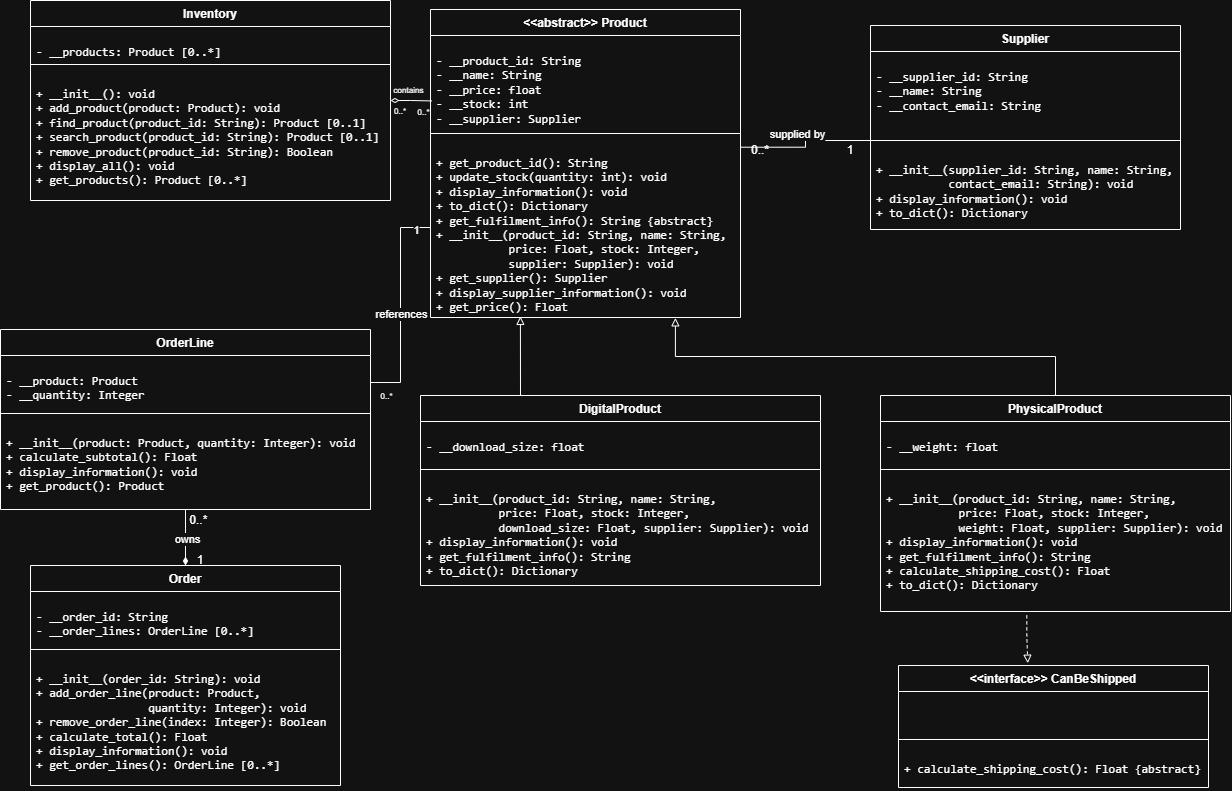

The diagram above was exported from draw.io. Its source (the exported page's mxGraphModel, read from the mxfile embedded in the PNG):
<mxGraphModel dx="440" dy="263" grid="1" gridSize="10" guides="1" tooltips="1" connect="1" arrows="1" fold="1" page="1" pageScale="1" pageWidth="850" pageHeight="1100" math="0" shadow="0">
  <root>
    <mxCell id="0" />
    <mxCell id="1" parent="0" />
    <mxCell id="FYgIaJfS9HG9-Ed24vVU-1" parent="1" style="swimlane;fontStyle=1;align=center;verticalAlign=top;childLayout=stackLayout;horizontal=1;startSize=26;horizontalStack=0;resizeParent=1;resizeParentMax=0;resizeLast=0;collapsible=1;marginBottom=0;whiteSpace=wrap;html=1;" value="Inventory" vertex="1">
      <mxGeometry height="200" width="360" x="30" y="5" as="geometry">
        <mxRectangle height="30" width="90" x="30" y="170" as="alternateBounds" />
      </mxGeometry>
    </mxCell>
    <mxCell id="FYgIaJfS9HG9-Ed24vVU-2" parent="FYgIaJfS9HG9-Ed24vVU-1" style="text;strokeColor=none;fillColor=none;align=left;verticalAlign=top;spacingLeft=4;spacingRight=4;overflow=hidden;rotatable=0;points=[[0,0.5],[1,0.5]];portConstraint=eastwest;whiteSpace=wrap;html=1;" value="&lt;pre dir=&quot;ltr&quot;&gt;&lt;code&gt;- __products: Product [0..*]&lt;/code&gt;&lt;/pre&gt;" vertex="1">
      <mxGeometry height="34" width="360" y="26" as="geometry" />
    </mxCell>
    <mxCell id="FYgIaJfS9HG9-Ed24vVU-3" parent="FYgIaJfS9HG9-Ed24vVU-1" style="line;strokeWidth=1;fillColor=none;align=left;verticalAlign=middle;spacingTop=-1;spacingLeft=3;spacingRight=3;rotatable=0;labelPosition=right;points=[];portConstraint=eastwest;strokeColor=inherit;labelPerimeter=1;" value="" vertex="1">
      <mxGeometry height="8" width="360" y="60" as="geometry" />
    </mxCell>
    <mxCell id="FYgIaJfS9HG9-Ed24vVU-4" parent="FYgIaJfS9HG9-Ed24vVU-1" style="text;strokeColor=none;fillColor=none;align=left;verticalAlign=top;spacingLeft=4;spacingRight=4;overflow=hidden;rotatable=0;points=[[0,0.5],[1,0.5]];portConstraint=eastwest;whiteSpace=wrap;html=1;" value="&lt;pre dir=&quot;ltr&quot;&gt;&lt;code&gt;+ __init__(): void&lt;br/&gt;+ add_product(product: Product): void&lt;br/&gt;+ find_product(product_id: String): Product [0..1]&lt;br/&gt;+ search_product(product_id: String): Product [0..1]&lt;br/&gt;+ remove_product(product_id: String): Boolean&lt;br/&gt;+ display_all(): void&lt;br/&gt;+ get_products(): Product [0..*]&lt;/code&gt;&lt;/pre&gt;" vertex="1">
      <mxGeometry height="132" width="360" y="68" as="geometry" />
    </mxCell>
    <mxCell id="FYgIaJfS9HG9-Ed24vVU-7" parent="1" style="swimlane;fontStyle=1;align=center;verticalAlign=top;childLayout=stackLayout;horizontal=1;startSize=26;horizontalStack=0;resizeParent=1;resizeParentMax=0;resizeLast=0;collapsible=1;marginBottom=0;whiteSpace=wrap;html=1;" value="&amp;lt;&amp;lt;abstract&amp;gt;&amp;gt;&amp;nbsp;&lt;span style=&quot;background-color: transparent; color: light-dark(#000000, var(--ge-light-color, #ffffff));&quot;&gt;Product&lt;/span&gt;" vertex="1">
      <mxGeometry height="308" width="310" x="430" y="14" as="geometry">
        <mxRectangle height="30" width="90" x="30" y="170" as="alternateBounds" />
      </mxGeometry>
    </mxCell>
    <mxCell id="FYgIaJfS9HG9-Ed24vVU-8" parent="FYgIaJfS9HG9-Ed24vVU-7" style="text;strokeColor=none;fillColor=none;align=left;verticalAlign=top;spacingLeft=4;spacingRight=4;overflow=hidden;rotatable=0;points=[[0,0.5],[1,0.5]];portConstraint=eastwest;whiteSpace=wrap;html=1;" value="&lt;pre dir=&quot;ltr&quot;&gt;&lt;code&gt;- __product_id: String&lt;br&gt;- __name: String&lt;br&gt;- __price: float&lt;br&gt;- __stock: int&lt;br&gt;- __supplier: Supplier&lt;/code&gt;&lt;/pre&gt;" vertex="1">
      <mxGeometry height="94" width="310" y="26" as="geometry" />
    </mxCell>
    <mxCell id="FYgIaJfS9HG9-Ed24vVU-9" parent="FYgIaJfS9HG9-Ed24vVU-7" style="line;strokeWidth=1;fillColor=none;align=left;verticalAlign=middle;spacingTop=-1;spacingLeft=3;spacingRight=3;rotatable=0;labelPosition=right;points=[];portConstraint=eastwest;strokeColor=inherit;labelPerimeter=1;" value="" vertex="1">
      <mxGeometry height="8" width="310" y="120" as="geometry" />
    </mxCell>
    <mxCell id="FYgIaJfS9HG9-Ed24vVU-10" parent="FYgIaJfS9HG9-Ed24vVU-7" style="text;strokeColor=none;fillColor=none;align=left;verticalAlign=top;spacingLeft=4;spacingRight=4;overflow=hidden;rotatable=0;points=[[0,0.5],[1,0.5]];portConstraint=eastwest;whiteSpace=wrap;html=1;" value="&lt;pre dir=&quot;ltr&quot;&gt;&lt;code&gt;+ get_product_id(): String&lt;br&gt;+ update_stock(quantity: int): void&lt;br&gt;+ display_information(): void&lt;br&gt;+ to_dict(): Dictionary&lt;br&gt;+ get_fulfilment_info(): String {abstract}&lt;br&gt;+ __init__(product_id: String, name: String,&lt;br&gt;           price: Float, stock: Integer,&lt;br&gt;           supplier: Supplier): void&lt;br&gt;+ get_supplier(): Supplier&lt;br&gt;+ display_supplier_information(): void&lt;br&gt;+ get_price(): Float&lt;/code&gt;&lt;/pre&gt;" vertex="1">
      <mxGeometry height="180" width="310" y="128" as="geometry" />
    </mxCell>
    <mxCell id="FYgIaJfS9HG9-Ed24vVU-12" parent="1" style="swimlane;fontStyle=1;align=center;verticalAlign=top;childLayout=stackLayout;horizontal=1;startSize=26;horizontalStack=0;resizeParent=1;resizeParentMax=0;resizeLast=0;collapsible=1;marginBottom=0;whiteSpace=wrap;html=1;" value="PhysicalProduct" vertex="1">
      <mxGeometry height="216" width="350" x="880" y="400" as="geometry">
        <mxRectangle height="30" width="90" x="30" y="170" as="alternateBounds" />
      </mxGeometry>
    </mxCell>
    <mxCell id="FYgIaJfS9HG9-Ed24vVU-13" parent="FYgIaJfS9HG9-Ed24vVU-12" style="text;strokeColor=none;fillColor=none;align=left;verticalAlign=top;spacingLeft=4;spacingRight=4;overflow=hidden;rotatable=0;points=[[0,0.5],[1,0.5]];portConstraint=eastwest;whiteSpace=wrap;html=1;" value="&lt;pre dir=&quot;ltr&quot;&gt;&lt;code&gt;- __weight: float&lt;/code&gt;&lt;/pre&gt;" vertex="1">
      <mxGeometry height="44" width="350" y="26" as="geometry" />
    </mxCell>
    <mxCell id="FYgIaJfS9HG9-Ed24vVU-14" parent="FYgIaJfS9HG9-Ed24vVU-12" style="line;strokeWidth=1;fillColor=none;align=left;verticalAlign=middle;spacingTop=-1;spacingLeft=3;spacingRight=3;rotatable=0;labelPosition=right;points=[];portConstraint=eastwest;strokeColor=inherit;labelPerimeter=1;" value="" vertex="1">
      <mxGeometry height="8" width="350" y="70" as="geometry" />
    </mxCell>
    <mxCell id="FYgIaJfS9HG9-Ed24vVU-15" parent="FYgIaJfS9HG9-Ed24vVU-12" style="text;strokeColor=none;fillColor=none;align=left;verticalAlign=top;spacingLeft=4;spacingRight=4;overflow=hidden;rotatable=0;points=[[0,0.5],[1,0.5]];portConstraint=eastwest;whiteSpace=wrap;html=1;" value="&lt;pre dir=&quot;ltr&quot;&gt;&lt;code&gt;+ __init__(product_id: String, name: String,&lt;br/&gt;           price: Float, stock: Integer,&lt;br/&gt;           weight: Float, supplier: Supplier): void&lt;br/&gt;+ display_information(): void&lt;br/&gt;+ get_fulfilment_info(): String&lt;br/&gt;+ calculate_shipping_cost(): Float&lt;br/&gt;+ to_dict(): Dictionary&lt;/code&gt;&lt;/pre&gt;" vertex="1">
      <mxGeometry height="138" width="350" y="78" as="geometry" />
    </mxCell>
    <mxCell id="FYgIaJfS9HG9-Ed24vVU-25" edge="1" parent="1" source="FYgIaJfS9HG9-Ed24vVU-15" style="edgeStyle=orthogonalEdgeStyle;rounded=0;orthogonalLoop=1;jettySize=auto;html=1;defaultLabelBackgroundColor=page;dashed=1;endArrow=block;endFill=0;entryX=0.417;entryY=-0.019;entryDx=0;entryDy=0;entryPerimeter=0;exitX=0.418;exitY=1.028;exitDx=0;exitDy=0;exitPerimeter=0;" target="FYgIaJfS9HG9-Ed24vVU-20">
      <mxGeometry relative="1" x="-0.1285" as="geometry">
        <Array as="points">
          <mxPoint x="1026.3" y="640" />
          <mxPoint x="1027.3" y="640" />
        </Array>
        <mxPoint x="580" y="540" as="sourcePoint" />
        <mxPoint x="370" y="455.7" as="targetPoint" />
      </mxGeometry>
    </mxCell>
    <mxCell id="FYgIaJfS9HG9-Ed24vVU-16" parent="1" style="swimlane;fontStyle=1;align=center;verticalAlign=top;childLayout=stackLayout;horizontal=1;startSize=26;horizontalStack=0;resizeParent=1;resizeParentMax=0;resizeLast=0;collapsible=1;marginBottom=0;whiteSpace=wrap;html=1;" value="DigitalProduct" vertex="1">
      <mxGeometry height="190" width="400" x="420" y="400" as="geometry">
        <mxRectangle height="30" width="90" x="30" y="170" as="alternateBounds" />
      </mxGeometry>
    </mxCell>
    <mxCell id="FYgIaJfS9HG9-Ed24vVU-17" parent="FYgIaJfS9HG9-Ed24vVU-16" style="text;strokeColor=none;fillColor=none;align=left;verticalAlign=top;spacingLeft=4;spacingRight=4;overflow=hidden;rotatable=0;points=[[0,0.5],[1,0.5]];portConstraint=eastwest;whiteSpace=wrap;html=1;" value="&lt;pre dir=&quot;ltr&quot;&gt;&lt;code&gt;- __download_size: float&lt;/code&gt;&lt;/pre&gt;" vertex="1">
      <mxGeometry height="44" width="400" y="26" as="geometry" />
    </mxCell>
    <mxCell id="FYgIaJfS9HG9-Ed24vVU-18" parent="FYgIaJfS9HG9-Ed24vVU-16" style="line;strokeWidth=1;fillColor=none;align=left;verticalAlign=middle;spacingTop=-1;spacingLeft=3;spacingRight=3;rotatable=0;labelPosition=right;points=[];portConstraint=eastwest;strokeColor=inherit;labelPerimeter=1;" value="" vertex="1">
      <mxGeometry height="8" width="400" y="70" as="geometry" />
    </mxCell>
    <mxCell id="FYgIaJfS9HG9-Ed24vVU-19" parent="FYgIaJfS9HG9-Ed24vVU-16" style="text;strokeColor=none;fillColor=none;align=left;verticalAlign=top;spacingLeft=4;spacingRight=4;overflow=hidden;rotatable=0;points=[[0,0.5],[1,0.5]];portConstraint=eastwest;whiteSpace=wrap;html=1;" value="&lt;pre dir=&quot;ltr&quot;&gt;&lt;code&gt;+ __init__(product_id: String, name: String,&lt;br/&gt;           price: Float, stock: Integer,&lt;br/&gt;           download_size: Float, supplier: Supplier): void&lt;br/&gt;+ display_information(): void&lt;br/&gt;+ get_fulfilment_info(): String&lt;br/&gt;+ to_dict(): Dictionary&lt;/code&gt;&lt;/pre&gt;" vertex="1">
      <mxGeometry height="112" width="400" y="78" as="geometry" />
    </mxCell>
    <mxCell id="FYgIaJfS9HG9-Ed24vVU-20" parent="1" style="swimlane;fontStyle=1;align=center;verticalAlign=top;childLayout=stackLayout;horizontal=1;startSize=26;horizontalStack=0;resizeParent=1;resizeParentMax=0;resizeLast=0;collapsible=1;marginBottom=0;whiteSpace=wrap;html=1;" value="&amp;lt;&amp;lt;interface&amp;gt;&amp;gt; CanBeShipped" vertex="1">
      <mxGeometry height="122" width="310" x="898" y="670" as="geometry">
        <mxRectangle height="30" width="90" x="30" y="170" as="alternateBounds" />
      </mxGeometry>
    </mxCell>
    <mxCell id="FYgIaJfS9HG9-Ed24vVU-21" parent="FYgIaJfS9HG9-Ed24vVU-20" style="text;strokeColor=none;fillColor=none;align=left;verticalAlign=top;spacingLeft=4;spacingRight=4;overflow=hidden;rotatable=0;points=[[0,0.5],[1,0.5]];portConstraint=eastwest;whiteSpace=wrap;html=1;" value="&lt;pre dir=&quot;ltr&quot;&gt;   &lt;/pre&gt;" vertex="1">
      <mxGeometry height="44" width="310" y="26" as="geometry" />
    </mxCell>
    <mxCell id="FYgIaJfS9HG9-Ed24vVU-22" parent="FYgIaJfS9HG9-Ed24vVU-20" style="line;strokeWidth=1;fillColor=none;align=left;verticalAlign=middle;spacingTop=-1;spacingLeft=3;spacingRight=3;rotatable=0;labelPosition=right;points=[];portConstraint=eastwest;strokeColor=inherit;labelPerimeter=1;" value="" vertex="1">
      <mxGeometry height="8" width="310" y="70" as="geometry" />
    </mxCell>
    <mxCell id="FYgIaJfS9HG9-Ed24vVU-23" parent="FYgIaJfS9HG9-Ed24vVU-20" style="text;strokeColor=none;fillColor=none;align=left;verticalAlign=top;spacingLeft=4;spacingRight=4;overflow=hidden;rotatable=0;points=[[0,0.5],[1,0.5]];portConstraint=eastwest;whiteSpace=wrap;html=1;" value="&lt;pre dir=&quot;ltr&quot;&gt;&lt;code&gt;+ calculate_shipping_cost(): Float {abstract}&lt;/code&gt;&lt;/pre&gt;" vertex="1">
      <mxGeometry height="44" width="310" y="78" as="geometry" />
    </mxCell>
    <mxCell id="FYgIaJfS9HG9-Ed24vVU-26" edge="1" parent="1" source="FYgIaJfS9HG9-Ed24vVU-1" style="edgeStyle=orthogonalEdgeStyle;rounded=0;orthogonalLoop=1;jettySize=auto;html=1;exitX=1;exitY=0.5;exitDx=0;exitDy=0;entryX=0.004;entryY=0.696;entryDx=0;entryDy=0;entryPerimeter=0;defaultLabelBackgroundColor=page;startArrow=diamondThin;startFill=0;endArrow=none;endFill=0;" target="FYgIaJfS9HG9-Ed24vVU-8">
      <mxGeometry relative="1" x="0.0086" as="geometry" />
    </mxCell>
    <mxCell id="FYgIaJfS9HG9-Ed24vVU-27" connectable="0" parent="FYgIaJfS9HG9-Ed24vVU-26" style="edgeLabel;html=1;align=center;verticalAlign=middle;resizable=0;points=[];inheritText=1;defaultLabelBackgroundColor=page;" value="&lt;font style=&quot;font-size: 8px;&quot;&gt;contains&lt;/font&gt;" vertex="1">
      <mxGeometry relative="1" x="-0.4717" y="1" as="geometry">
        <mxPoint x="6" y="-11" as="offset" />
      </mxGeometry>
    </mxCell>
    <mxCell id="FYgIaJfS9HG9-Ed24vVU-29" connectable="0" parent="FYgIaJfS9HG9-Ed24vVU-26" style="edgeLabel;html=1;align=center;verticalAlign=middle;resizable=0;points=[];inheritText=1;defaultLabelBackgroundColor=page;" value="&lt;font style=&quot;font-size: 8px;&quot;&gt;0..*&lt;/font&gt;" vertex="1">
      <mxGeometry relative="1" x="-0.4717" y="1" as="geometry">
        <mxPoint x="21" y="11" as="offset" />
      </mxGeometry>
    </mxCell>
    <mxCell id="NHVbUjWRpBqtOtJxBObF-25" connectable="0" parent="FYgIaJfS9HG9-Ed24vVU-26" style="edgeLabel;html=1;align=center;verticalAlign=middle;resizable=0;points=[];inheritText=1;defaultLabelBackgroundColor=page;" value="&lt;font style=&quot;font-size: 8px;&quot;&gt;0..*&lt;/font&gt;" vertex="1">
      <mxGeometry relative="1" x="-0.4717" y="1" as="geometry">
        <mxPoint x="-16" y="295" as="offset" />
      </mxGeometry>
    </mxCell>
    <mxCell id="FYgIaJfS9HG9-Ed24vVU-30" edge="1" parent="1" source="FYgIaJfS9HG9-Ed24vVU-12" style="edgeStyle=orthogonalEdgeStyle;rounded=0;orthogonalLoop=1;jettySize=auto;html=1;exitX=0.5;exitY=0;exitDx=0;exitDy=0;entryX=0.79;entryY=1.002;entryDx=0;entryDy=0;entryPerimeter=0;defaultLabelBackgroundColor=page;endArrow=block;endFill=0;" target="FYgIaJfS9HG9-Ed24vVU-10">
      <mxGeometry relative="1" x="-0.0047" as="geometry" />
    </mxCell>
    <mxCell id="NHVbUjWRpBqtOtJxBObF-5" parent="1" style="swimlane;fontStyle=1;align=center;verticalAlign=top;childLayout=stackLayout;horizontal=1;startSize=26;horizontalStack=0;resizeParent=1;resizeParentMax=0;resizeLast=0;collapsible=1;marginBottom=0;whiteSpace=wrap;html=1;" value="Supplier" vertex="1">
      <mxGeometry height="204" width="310" x="870" y="30" as="geometry">
        <mxRectangle height="30" width="90" x="30" y="170" as="alternateBounds" />
      </mxGeometry>
    </mxCell>
    <mxCell id="NHVbUjWRpBqtOtJxBObF-6" parent="NHVbUjWRpBqtOtJxBObF-5" style="text;strokeColor=none;fillColor=none;align=left;verticalAlign=top;spacingLeft=4;spacingRight=4;overflow=hidden;rotatable=0;points=[[0,0.5],[1,0.5]];portConstraint=eastwest;whiteSpace=wrap;html=1;" value="&lt;pre dir=&quot;ltr&quot;&gt;&lt;code&gt;- __supplier_id: String&lt;br/&gt;- __name: String&lt;br/&gt;- __contact_email: String&lt;/code&gt;&lt;/pre&gt;" vertex="1">
      <mxGeometry height="85" width="310" y="26" as="geometry" />
    </mxCell>
    <mxCell id="NHVbUjWRpBqtOtJxBObF-7" parent="NHVbUjWRpBqtOtJxBObF-5" style="line;strokeWidth=1;fillColor=none;align=left;verticalAlign=middle;spacingTop=-1;spacingLeft=3;spacingRight=3;rotatable=0;labelPosition=right;points=[];portConstraint=eastwest;strokeColor=inherit;labelPerimeter=1;" value="" vertex="1">
      <mxGeometry height="8" width="310" y="111" as="geometry" />
    </mxCell>
    <mxCell id="NHVbUjWRpBqtOtJxBObF-8" parent="NHVbUjWRpBqtOtJxBObF-5" style="text;strokeColor=none;fillColor=none;align=left;verticalAlign=top;spacingLeft=4;spacingRight=4;overflow=hidden;rotatable=0;points=[[0,0.5],[1,0.5]];portConstraint=eastwest;whiteSpace=wrap;html=1;" value="&lt;pre dir=&quot;ltr&quot;&gt;&lt;code&gt;+ __init__(supplier_id: String, name: String,&lt;br/&gt;           contact_email: String): void&lt;br/&gt;+ display_information(): void&lt;br/&gt;+ to_dict(): Dictionary&lt;/code&gt;&lt;/pre&gt;" vertex="1">
      <mxGeometry height="85" width="310" y="119" as="geometry" />
    </mxCell>
    <mxCell id="NHVbUjWRpBqtOtJxBObF-9" edge="1" parent="1" source="NHVbUjWRpBqtOtJxBObF-7" style="edgeStyle=orthogonalEdgeStyle;rounded=0;orthogonalLoop=1;jettySize=auto;html=1;entryX=0.999;entryY=0.054;entryDx=0;entryDy=0;entryPerimeter=0;defaultLabelBackgroundColor=page;endArrow=none;endFill=0;" target="FYgIaJfS9HG9-Ed24vVU-10">
      <mxGeometry relative="1" x="-0.0062" as="geometry" />
    </mxCell>
    <mxCell id="NHVbUjWRpBqtOtJxBObF-10" connectable="0" parent="NHVbUjWRpBqtOtJxBObF-9" style="edgeLabel;html=1;align=center;verticalAlign=middle;resizable=0;points=[];inheritText=1;defaultLabelBackgroundColor=page;" value="supplied by" vertex="1">
      <mxGeometry relative="1" x="0.1671" y="-1" as="geometry">
        <mxPoint y="-12" as="offset" />
      </mxGeometry>
    </mxCell>
    <mxCell id="NHVbUjWRpBqtOtJxBObF-11" parent="1" style="text;html=1;whiteSpace=wrap;strokeColor=none;fillColor=none;align=center;verticalAlign=middle;rounded=0;" value="0..*" vertex="1">
      <mxGeometry height="30" width="60" x="730" y="140" as="geometry" />
    </mxCell>
    <mxCell id="NHVbUjWRpBqtOtJxBObF-12" parent="1" style="text;html=1;whiteSpace=wrap;strokeColor=none;fillColor=none;align=center;verticalAlign=middle;rounded=0;" value="1" vertex="1">
      <mxGeometry height="30" width="60" x="820" y="140" as="geometry" />
    </mxCell>
    <mxCell id="NHVbUjWRpBqtOtJxBObF-13" parent="1" style="swimlane;fontStyle=1;align=center;verticalAlign=top;childLayout=stackLayout;horizontal=1;startSize=26;horizontalStack=0;resizeParent=1;resizeParentMax=0;resizeLast=0;collapsible=1;marginBottom=0;whiteSpace=wrap;html=1;" value="Order" vertex="1">
      <mxGeometry height="220" width="310" x="30" y="570" as="geometry">
        <mxRectangle height="30" width="90" x="30" y="170" as="alternateBounds" />
      </mxGeometry>
    </mxCell>
    <mxCell id="NHVbUjWRpBqtOtJxBObF-14" parent="NHVbUjWRpBqtOtJxBObF-13" style="text;strokeColor=none;fillColor=none;align=left;verticalAlign=top;spacingLeft=4;spacingRight=4;overflow=hidden;rotatable=0;points=[[0,0.5],[1,0.5]];portConstraint=eastwest;whiteSpace=wrap;html=1;" value="&lt;pre dir=&quot;ltr&quot;&gt;&lt;code&gt;- __order_id: String&lt;br/&gt;- __order_lines: OrderLine [0..*]&lt;/code&gt;&lt;/pre&gt;" vertex="1">
      <mxGeometry height="54" width="310" y="26" as="geometry" />
    </mxCell>
    <mxCell id="NHVbUjWRpBqtOtJxBObF-15" parent="NHVbUjWRpBqtOtJxBObF-13" style="line;strokeWidth=1;fillColor=none;align=left;verticalAlign=middle;spacingTop=-1;spacingLeft=3;spacingRight=3;rotatable=0;labelPosition=right;points=[];portConstraint=eastwest;strokeColor=inherit;labelPerimeter=1;" value="" vertex="1">
      <mxGeometry height="8" width="310" y="80" as="geometry" />
    </mxCell>
    <mxCell id="NHVbUjWRpBqtOtJxBObF-16" parent="NHVbUjWRpBqtOtJxBObF-13" style="text;strokeColor=none;fillColor=none;align=left;verticalAlign=top;spacingLeft=4;spacingRight=4;overflow=hidden;rotatable=0;points=[[0,0.5],[1,0.5]];portConstraint=eastwest;whiteSpace=wrap;html=1;" value="&lt;pre dir=&quot;ltr&quot;&gt;&lt;code&gt;+ __init__(order_id: String): void&lt;br/&gt;+ add_order_line(product: Product,&lt;br/&gt;                 quantity: Integer): void&lt;br/&gt;+ remove_order_line(index: Integer): Boolean&lt;br/&gt;+ calculate_total(): Float&lt;br/&gt;+ display_information(): void&lt;br/&gt;+ get_order_lines(): OrderLine [0..*]&lt;/code&gt;&lt;/pre&gt;" vertex="1">
      <mxGeometry height="132" width="310" y="88" as="geometry" />
    </mxCell>
    <mxCell id="NHVbUjWRpBqtOtJxBObF-28" edge="1" parent="1" source="NHVbUjWRpBqtOtJxBObF-17" style="edgeStyle=orthogonalEdgeStyle;rounded=0;orthogonalLoop=1;jettySize=auto;html=1;defaultLabelBackgroundColor=page;endArrow=diamondThin;endFill=1;" target="NHVbUjWRpBqtOtJxBObF-13">
      <mxGeometry relative="1" as="geometry" />
    </mxCell>
    <mxCell id="NHVbUjWRpBqtOtJxBObF-29" connectable="0" parent="NHVbUjWRpBqtOtJxBObF-28" style="edgeLabel;html=1;align=center;verticalAlign=middle;resizable=0;points=[];inheritText=1;defaultLabelBackgroundColor=page;" value="owns" vertex="1">
      <mxGeometry relative="1" x="0.0414" y="1" as="geometry">
        <mxPoint as="offset" />
      </mxGeometry>
    </mxCell>
    <mxCell id="NHVbUjWRpBqtOtJxBObF-17" parent="1" style="swimlane;fontStyle=1;align=center;verticalAlign=top;childLayout=stackLayout;horizontal=1;startSize=26;horizontalStack=0;resizeParent=1;resizeParentMax=0;resizeLast=0;collapsible=1;marginBottom=0;whiteSpace=wrap;html=1;" value="OrderLine" vertex="1">
      <mxGeometry height="180" width="370" y="334" as="geometry">
        <mxRectangle height="30" width="90" x="30" y="170" as="alternateBounds" />
      </mxGeometry>
    </mxCell>
    <mxCell id="NHVbUjWRpBqtOtJxBObF-18" parent="NHVbUjWRpBqtOtJxBObF-17" style="text;strokeColor=none;fillColor=none;align=left;verticalAlign=top;spacingLeft=4;spacingRight=4;overflow=hidden;rotatable=0;points=[[0,0.5],[1,0.5]];portConstraint=eastwest;whiteSpace=wrap;html=1;" value="&lt;pre dir=&quot;ltr&quot;&gt;&lt;code&gt;- __product: Product&lt;br/&gt;- __quantity: Integer&lt;/code&gt;&lt;/pre&gt;" vertex="1">
      <mxGeometry height="54" width="370" y="26" as="geometry" />
    </mxCell>
    <mxCell id="NHVbUjWRpBqtOtJxBObF-19" parent="NHVbUjWRpBqtOtJxBObF-17" style="line;strokeWidth=1;fillColor=none;align=left;verticalAlign=middle;spacingTop=-1;spacingLeft=3;spacingRight=3;rotatable=0;labelPosition=right;points=[];portConstraint=eastwest;strokeColor=inherit;labelPerimeter=1;" value="" vertex="1">
      <mxGeometry height="8" width="370" y="80" as="geometry" />
    </mxCell>
    <mxCell id="NHVbUjWRpBqtOtJxBObF-20" parent="NHVbUjWRpBqtOtJxBObF-17" style="text;strokeColor=none;fillColor=none;align=left;verticalAlign=top;spacingLeft=4;spacingRight=4;overflow=hidden;rotatable=0;points=[[0,0.5],[1,0.5]];portConstraint=eastwest;whiteSpace=wrap;html=1;" value="&lt;pre dir=&quot;ltr&quot;&gt;&lt;code&gt;+ __init__(product: Product, quantity: Integer): void&lt;br/&gt;+ calculate_subtotal(): Float&lt;br/&gt;+ display_information(): void&lt;br/&gt;+ get_product(): Product&lt;/code&gt;&lt;/pre&gt;" vertex="1">
      <mxGeometry height="92" width="370" y="88" as="geometry" />
    </mxCell>
    <mxCell id="NHVbUjWRpBqtOtJxBObF-24" edge="1" parent="1" source="NHVbUjWRpBqtOtJxBObF-18" style="edgeStyle=elbowEdgeStyle;elbow=horizontal;endArrow=none;html=1;curved=0;rounded=0;endSize=8;startSize=8;defaultLabelBackgroundColor=page;entryX=0;entryY=0.5;entryDx=0;entryDy=0;endFill=0;" target="FYgIaJfS9HG9-Ed24vVU-10" value="">
      <mxGeometry height="50" relative="1" width="50" as="geometry">
        <mxPoint x="360" y="320" as="sourcePoint" />
        <mxPoint x="410" y="270" as="targetPoint" />
      </mxGeometry>
    </mxCell>
    <mxCell id="NHVbUjWRpBqtOtJxBObF-26" connectable="0" parent="NHVbUjWRpBqtOtJxBObF-24" style="edgeLabel;html=1;align=center;verticalAlign=middle;resizable=0;points=[];inheritText=1;defaultLabelBackgroundColor=page;" value="1" vertex="1">
      <mxGeometry relative="1" x="0.8598" y="-2" as="geometry">
        <mxPoint as="offset" />
      </mxGeometry>
    </mxCell>
    <mxCell id="NHVbUjWRpBqtOtJxBObF-27" connectable="0" parent="NHVbUjWRpBqtOtJxBObF-24" style="edgeLabel;html=1;align=center;verticalAlign=middle;resizable=0;points=[];inheritText=1;defaultLabelBackgroundColor=page;" value="references" vertex="1">
      <mxGeometry relative="1" x="-0.0833" as="geometry">
        <mxPoint as="offset" />
      </mxGeometry>
    </mxCell>
    <mxCell id="NHVbUjWRpBqtOtJxBObF-30" parent="1" style="text;html=1;whiteSpace=wrap;strokeColor=none;fillColor=none;align=center;verticalAlign=middle;rounded=0;" value="1" vertex="1">
      <mxGeometry height="30" width="60" x="170" y="550" as="geometry" />
    </mxCell>
    <mxCell id="NHVbUjWRpBqtOtJxBObF-31" parent="1" style="text;html=1;whiteSpace=wrap;strokeColor=none;fillColor=none;align=center;verticalAlign=middle;rounded=0;" value="&amp;nbsp; &amp;nbsp; &amp;nbsp;0..*" vertex="1">
      <mxGeometry height="30" width="60" x="160" y="510" as="geometry" />
    </mxCell>
    <mxCell id="NHVbUjWRpBqtOtJxBObF-35" edge="1" parent="1" source="FYgIaJfS9HG9-Ed24vVU-16" style="endArrow=block;html=1;rounded=0;defaultLabelBackgroundColor=page;exitX=0.25;exitY=0;exitDx=0;exitDy=0;entryX=0.29;entryY=0.994;entryDx=0;entryDy=0;entryPerimeter=0;endFill=0;" target="FYgIaJfS9HG9-Ed24vVU-10" value="">
      <mxGeometry height="50" relative="1" width="50" as="geometry">
        <mxPoint x="560" y="300" as="sourcePoint" />
        <mxPoint x="610" y="250" as="targetPoint" />
      </mxGeometry>
    </mxCell>
    <mxCell id="NHVbUjWRpBqtOtJxBObF-36" parent="1" style="text;html=1;whiteSpace=wrap;strokeColor=none;fillColor=none;align=center;verticalAlign=middle;rounded=0;" value="&lt;font style=&quot;font-size: 8px;&quot;&gt;0..*&lt;/font&gt;" vertex="1">
      <mxGeometry height="30" width="60" x="370" y="100" as="geometry" />
    </mxCell>
  </root>
</mxGraphModel>